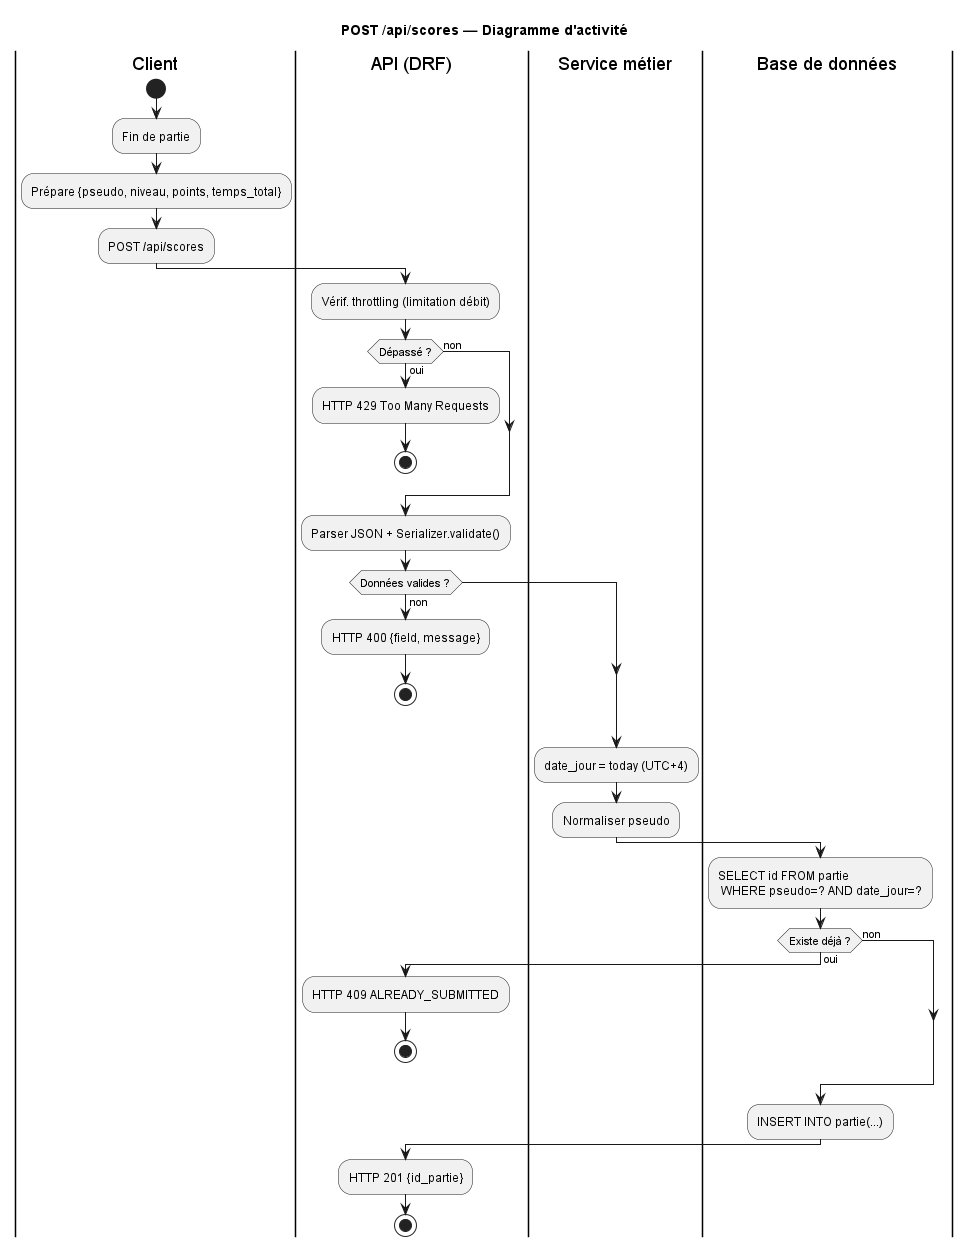

The diagram above was rendered by PlantUML. Its source (embedded in the PNG):
@startuml post score
title POST /api/scores — Diagramme d'activité

|Client|
start
:Fin de partie;
:Prépare {pseudo, niveau, points, temps_total};
:POST /api/scores;

|API (DRF)|
:Vérif. throttling (limitation débit);
if (Dépassé ?) then (oui)
  :HTTP 429 Too Many Requests;
  stop
else (non)
endif

:Parser JSON + Serializer.validate();
if (Données valides ?) then (non)
  :HTTP 400 {field, message};
  stop
endif

|Service métier|
:date_jour = today (UTC+4);
:Normaliser pseudo;

|Base de données|
:SELECT id FROM partie
 WHERE pseudo=? AND date_jour=?;
if (Existe déjà ?) then (oui)
  |API (DRF)|
  :HTTP 409 ALREADY_SUBMITTED;
  stop
else (non)
endif

|Base de données|
:INSERT INTO partie(...);
|API (DRF)|
:HTTP 201 {id_partie};

stop
@enduml